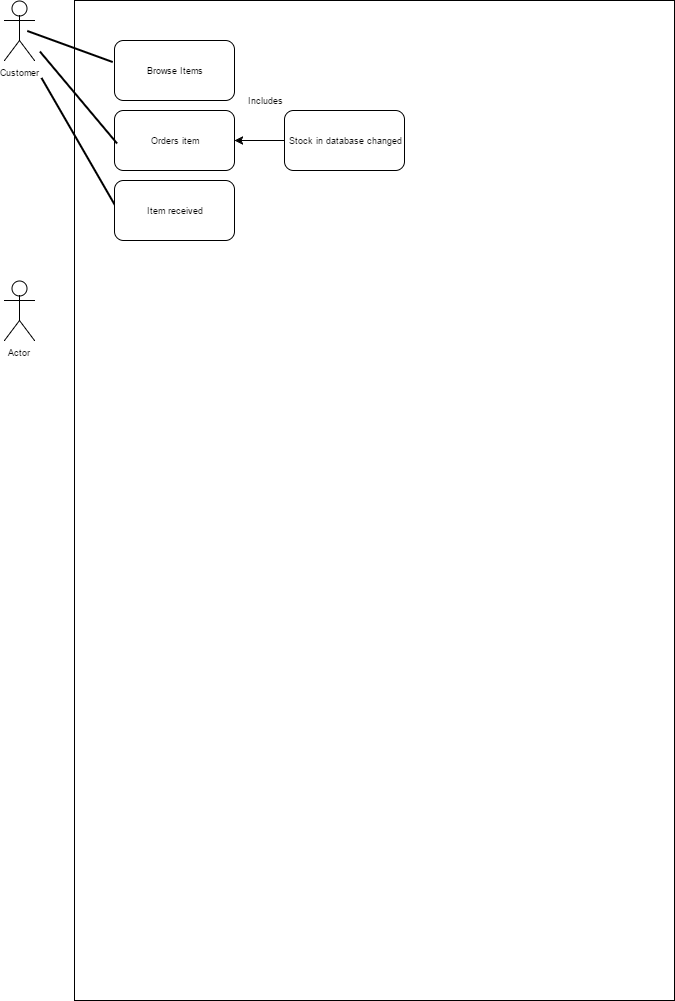

The diagram above was exported from draw.io. Its source (the exported page's mxGraphModel, read from the mxfile embedded in the PNG):
<mxGraphModel dx="872" dy="457" grid="1" gridSize="10" guides="1" tooltips="1" connect="1" arrows="1" fold="1" page="1" pageScale="1" pageWidth="850" pageHeight="1100" background="#ffffff" math="0" shadow="0">
  <root>
    <mxCell id="0" />
    <mxCell id="1" parent="0" />
    <mxCell id="2" value="" style="whiteSpace=wrap;html=1;fontSize=9;" parent="1" vertex="1">
      <mxGeometry x="120" y="40" width="600" height="1000" as="geometry" />
    </mxCell>
    <mxCell id="3" value="Customer" style="shape=umlActor;verticalLabelPosition=bottom;labelBackgroundColor=#ffffff;verticalAlign=top;html=1;fontSize=9;" parent="1" vertex="1">
      <mxGeometry x="50" y="40" width="30" height="60" as="geometry" />
    </mxCell>
    <mxCell id="4" value="Orders item" style="rounded=1;whiteSpace=wrap;html=1;fontSize=9;" parent="1" vertex="1">
      <mxGeometry x="160" y="150" width="120" height="60" as="geometry" />
    </mxCell>
    <mxCell id="6" value="" style="endArrow=classic;html=1;fontSize=9;entryX=1;entryY=0.5;exitX=0;exitY=0.5;" parent="1" source="7" target="4" edge="1">
      <mxGeometry width="50" height="50" relative="1" as="geometry">
        <mxPoint x="320" y="130" as="sourcePoint" />
        <mxPoint x="370" y="90" as="targetPoint" />
      </mxGeometry>
    </mxCell>
    <mxCell id="7" value="Stock in database changed" style="rounded=1;whiteSpace=wrap;html=1;fontSize=9;" parent="1" vertex="1">
      <mxGeometry x="330" y="150" width="120" height="60" as="geometry" />
    </mxCell>
    <mxCell id="8" value="" style="line;strokeWidth=2;html=1;fontSize=9;rotation=50;" parent="1" vertex="1">
      <mxGeometry x="64" y="132" width="120" height="10" as="geometry" />
    </mxCell>
    <mxCell id="11" value="Includes" style="text;html=1;strokeColor=none;fillColor=none;align=center;verticalAlign=middle;whiteSpace=wrap;fontSize=9;" parent="1" vertex="1">
      <mxGeometry x="290" y="130" width="40" height="20" as="geometry" />
    </mxCell>
    <mxCell id="12" value="" style="line;strokeWidth=2;html=1;fontSize=9;rotation=60;" parent="1" vertex="1">
      <mxGeometry x="48" y="180" width="156" height="10" as="geometry" />
    </mxCell>
    <mxCell id="13" value="Item received" style="rounded=1;whiteSpace=wrap;html=1;fontSize=9;" parent="1" vertex="1">
      <mxGeometry x="160" y="220" width="120" height="60" as="geometry" />
    </mxCell>
    <mxCell id="15" value="Browse Items" style="rounded=1;whiteSpace=wrap;html=1;fontSize=9;" parent="1" vertex="1">
      <mxGeometry x="160" y="80" width="120" height="60" as="geometry" />
    </mxCell>
    <mxCell id="16" value="" style="line;strokeWidth=2;html=1;fontSize=9;rotation=20;" parent="1" vertex="1">
      <mxGeometry x="70" y="81" width="91" height="10" as="geometry" />
    </mxCell>
    <mxCell id="18" value="Actor" style="shape=umlActor;verticalLabelPosition=bottom;labelBackgroundColor=#ffffff;verticalAlign=top;html=1;fontSize=9;" parent="1" vertex="1">
      <mxGeometry x="50" y="320" width="30" height="60" as="geometry" />
    </mxCell>
  </root>
</mxGraphModel>